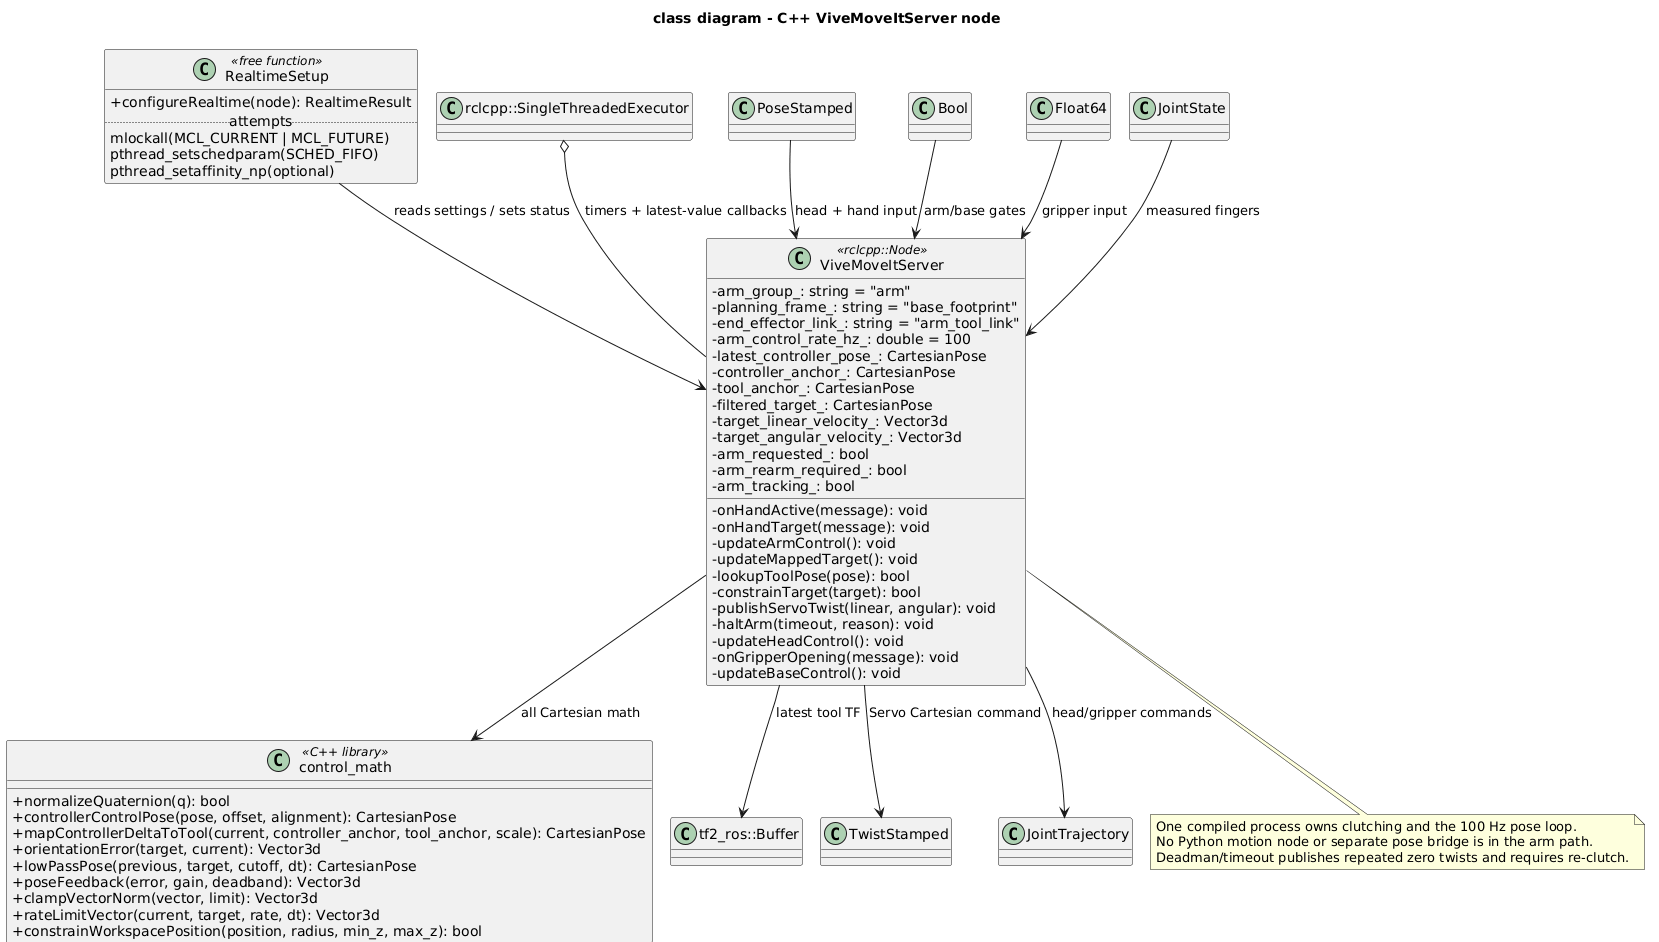

The diagram above was rendered by PlantUML. Its source (embedded in the PNG):
@startuml
!pragma layout smetana
title class diagram - C++ ViveMoveItServer node

skinparam classAttributeIconSize 0
skinparam shadowing false
skinparam defaultFontName Monospace

class ViveMoveItServer <<rclcpp::Node>> {
  -arm_group_: string = "arm"
  -planning_frame_: string = "base_footprint"
  -end_effector_link_: string = "arm_tool_link"
  -arm_control_rate_hz_: double = 100
  -latest_controller_pose_: CartesianPose
  -controller_anchor_: CartesianPose
  -tool_anchor_: CartesianPose
  -filtered_target_: CartesianPose
  -target_linear_velocity_: Vector3d
  -target_angular_velocity_: Vector3d
  -arm_requested_: bool
  -arm_rearm_required_: bool
  -arm_tracking_: bool
  -onHandActive(message): void
  -onHandTarget(message): void
  -updateArmControl(): void
  -updateMappedTarget(): void
  -lookupToolPose(pose): bool
  -constrainTarget(target): bool
  -publishServoTwist(linear, angular): void
  -haltArm(timeout, reason): void
  -updateHeadControl(): void
  -onGripperOpening(message): void
  -updateBaseControl(): void
}

class "control_math" as ControlMath <<C++ library>> {
  +normalizeQuaternion(q): bool
  +controllerControlPose(pose, offset, alignment): CartesianPose
  +mapControllerDeltaToTool(current, controller_anchor, tool_anchor, scale): CartesianPose
  +orientationError(target, current): Vector3d
  +lowPassPose(previous, target, cutoff, dt): CartesianPose
  +poseFeedback(error, gain, deadband): Vector3d
  +clampVectorNorm(vector, limit): Vector3d
  +rateLimitVector(current, target, rate, dt): Vector3d
  +constrainWorkspacePosition(position, radius, min_z, max_z): bool
}

class RealtimeSetup <<free function>> {
  +configureRealtime(node): RealtimeResult
  .. attempts ..
  mlockall(MCL_CURRENT | MCL_FUTURE)
  pthread_setschedparam(SCHED_FIFO)
  pthread_setaffinity_np(optional)
}

class "tf2_ros::Buffer" as Buffer
class "rclcpp::SingleThreadedExecutor" as Executor
class PoseStamped
class TwistStamped
class JointTrajectory
class Bool
class Float64
class JointState

ViveMoveItServer --> ControlMath : all Cartesian math
ViveMoveItServer --> Buffer : latest tool TF
RealtimeSetup --> ViveMoveItServer : reads settings / sets status
Executor o-- ViveMoveItServer : timers + latest-value callbacks
PoseStamped --> ViveMoveItServer : head + hand input
Bool --> ViveMoveItServer : arm/base gates
Float64 --> ViveMoveItServer : gripper input
JointState --> ViveMoveItServer : measured fingers
ViveMoveItServer --> TwistStamped : Servo Cartesian command
ViveMoveItServer --> JointTrajectory : head/gripper commands

note bottom of ViveMoveItServer
  One compiled process owns clutching and the 100 Hz pose loop.
  No Python motion node or separate pose bridge is in the arm path.
  Deadman/timeout publishes repeated zero twists and requires re-clutch.
end note

@enduml